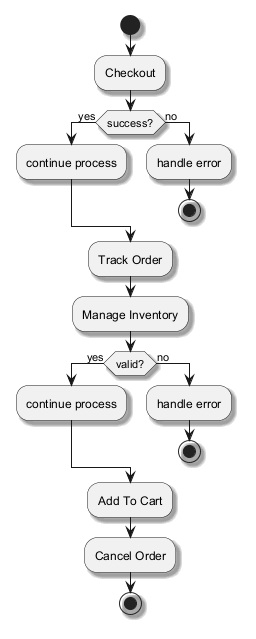

The diagram above was rendered by PlantUML. Its source (embedded in the PNG):
@startuml
skinparam monochrome true
skinparam shadowing true
start
:Checkout;
if (success?) then (yes)
:continue process;
else (no)
:handle error;
stop
endif
:Track Order;
:Manage Inventory;
if (valid?) then (yes)
:continue process;
else (no)
:handle error;
stop
endif
:Add To Cart;
:Cancel Order;
stop
@enduml